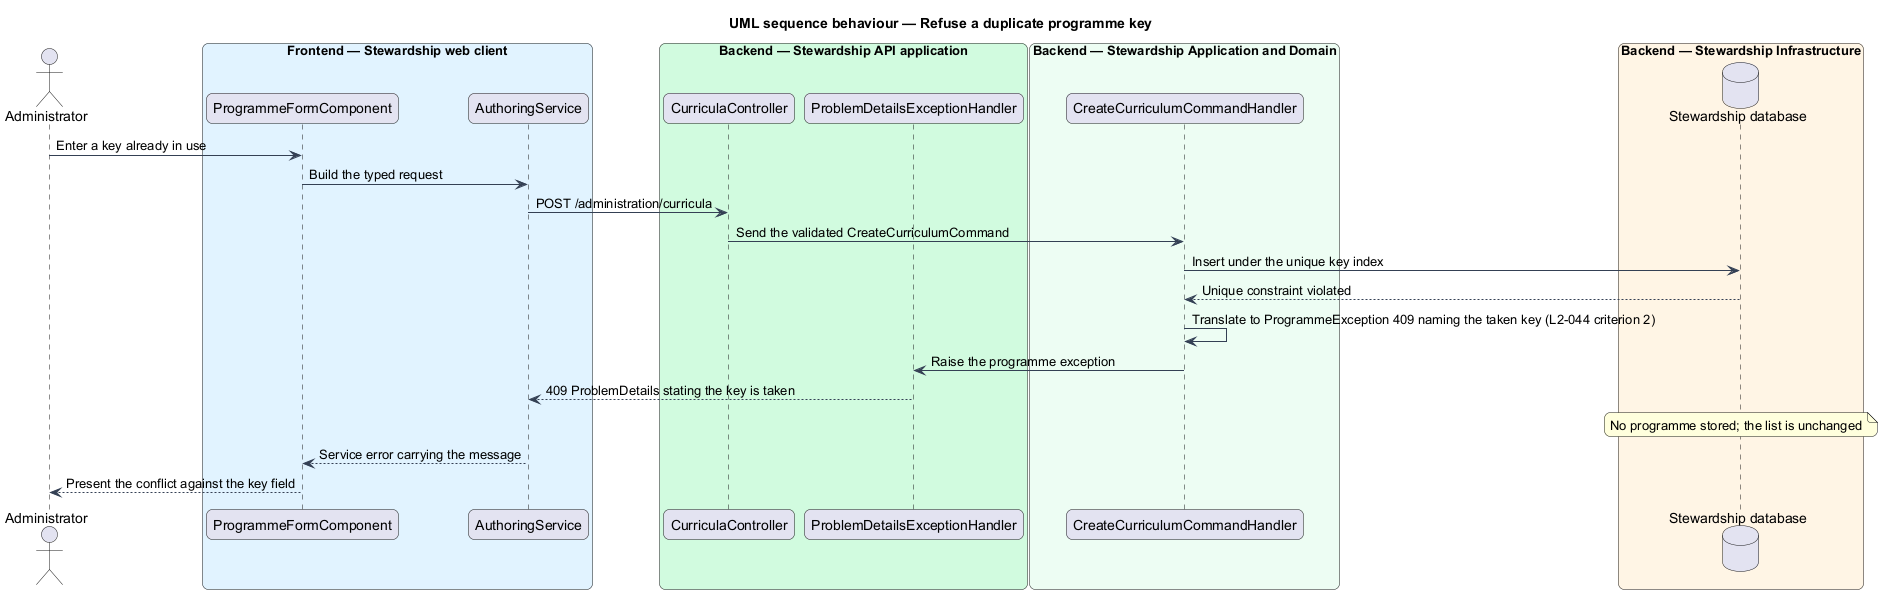

The diagram above was rendered by PlantUML. Its source (embedded in the PNG):
@startuml
title UML sequence behaviour — Refuse a duplicate programme key
skinparam backgroundColor #FFFFFF
skinparam shadowing false
skinparam roundcorner 12
skinparam defaultFontName Arial
skinparam ArrowColor #344054
skinparam rectangle {
  BorderColor #344054
  FontColor #101828
}
skinparam package {
  BorderColor #667085
  FontColor #101828
  BackgroundColor #F9FAFB
}
actor "Administrator" as actor
box "Frontend — Stewardship web client" #E0F2FE
  participant "ProgrammeFormComponent" as form
  participant "AuthoringService" as client
end box
box "Backend — Stewardship API application" #D1FADF
  participant "CurriculaController" as controller
  participant "ProblemDetailsExceptionHandler" as problem
end box
box "Backend — Stewardship Application and Domain" #ECFDF3
  participant "CreateCurriculumCommandHandler" as handler
end box
box "Backend — Stewardship Infrastructure" #FFF4E5
  database "Stewardship database" as db
end box

actor -> form : Enter a key already in use
form -> client : Build the typed request
client -> controller : POST /administration/curricula
controller -> handler : Send the validated CreateCurriculumCommand
handler -> db : Insert under the unique key index
db --> handler : Unique constraint violated
handler -> handler : Translate to ProgrammeException 409 naming the taken key (L2-044 criterion 2)
handler -> problem : Raise the programme exception
problem --> client : 409 ProblemDetails stating the key is taken
note over db : No programme stored; the list is unchanged
client --> form : Service error carrying the message
form --> actor : Present the conflict against the key field
@enduml